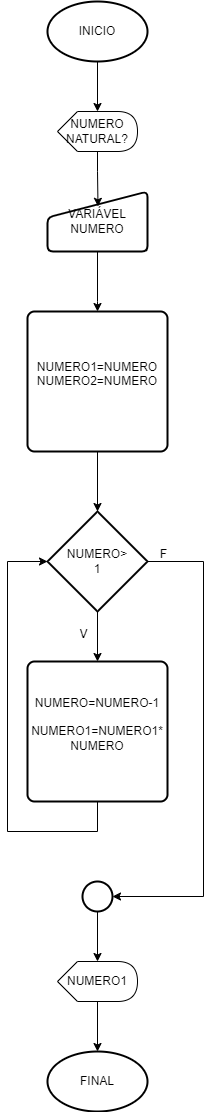

The diagram above was exported from draw.io. Its source (the exported page's mxGraphModel, read from the mxfile embedded in the PNG):
<mxGraphModel dx="916" dy="1657" grid="1" gridSize="10" guides="1" tooltips="1" connect="1" arrows="1" fold="1" page="1" pageScale="1" pageWidth="827" pageHeight="1169" math="0" shadow="0">
  <root>
    <mxCell id="0" />
    <mxCell id="1" parent="0" />
    <mxCell id="28iamh3Gf4rM4Iu4LoVn-4" value="INICIO" style="strokeWidth=2;html=1;shape=mxgraph.flowchart.start_1;whiteSpace=wrap;" parent="1" vertex="1">
      <mxGeometry x="364" y="-190" width="100" height="60" as="geometry" />
    </mxCell>
    <mxCell id="czxeBl6AEDlot1JJKyc1-46" value="NUMERO NATURAL?" style="shape=display;whiteSpace=wrap;html=1;" vertex="1" parent="1">
      <mxGeometry x="374" y="-80" width="80" height="40" as="geometry" />
    </mxCell>
    <mxCell id="czxeBl6AEDlot1JJKyc1-47" style="edgeStyle=orthogonalEdgeStyle;rounded=0;orthogonalLoop=1;jettySize=auto;html=1;entryX=0;entryY=0;entryDx=40;entryDy=0;entryPerimeter=0;" edge="1" parent="1" source="28iamh3Gf4rM4Iu4LoVn-4" target="czxeBl6AEDlot1JJKyc1-46">
      <mxGeometry relative="1" as="geometry" />
    </mxCell>
    <mxCell id="czxeBl6AEDlot1JJKyc1-52" style="edgeStyle=orthogonalEdgeStyle;rounded=0;orthogonalLoop=1;jettySize=auto;html=1;entryX=0.5;entryY=0;entryDx=0;entryDy=0;" edge="1" parent="1" source="czxeBl6AEDlot1JJKyc1-48" target="czxeBl6AEDlot1JJKyc1-50">
      <mxGeometry relative="1" as="geometry">
        <Array as="points">
          <mxPoint x="414" y="110" />
        </Array>
      </mxGeometry>
    </mxCell>
    <mxCell id="czxeBl6AEDlot1JJKyc1-48" value="VARIÁVEL&lt;div&gt;NUMERO&lt;/div&gt;" style="html=1;strokeWidth=2;shape=manualInput;whiteSpace=wrap;rounded=1;size=26;arcSize=11;" vertex="1" parent="1">
      <mxGeometry x="364" width="100" height="60" as="geometry" />
    </mxCell>
    <mxCell id="czxeBl6AEDlot1JJKyc1-49" style="edgeStyle=orthogonalEdgeStyle;rounded=0;orthogonalLoop=1;jettySize=auto;html=1;entryX=0.505;entryY=0.247;entryDx=0;entryDy=0;entryPerimeter=0;" edge="1" parent="1" source="czxeBl6AEDlot1JJKyc1-46" target="czxeBl6AEDlot1JJKyc1-48">
      <mxGeometry relative="1" as="geometry" />
    </mxCell>
    <mxCell id="czxeBl6AEDlot1JJKyc1-50" value="NUMERO1=NUMERO&lt;div&gt;NUMERO2=NUMERO&lt;br&gt;&lt;div&gt;&lt;br&gt;&lt;/div&gt;&lt;/div&gt;" style="rounded=1;whiteSpace=wrap;html=1;absoluteArcSize=1;arcSize=14;strokeWidth=2;" vertex="1" parent="1">
      <mxGeometry x="344" y="120" width="140" height="140" as="geometry" />
    </mxCell>
    <mxCell id="czxeBl6AEDlot1JJKyc1-56" style="edgeStyle=orthogonalEdgeStyle;rounded=0;orthogonalLoop=1;jettySize=auto;html=1;entryX=0.5;entryY=0;entryDx=0;entryDy=0;" edge="1" parent="1" source="czxeBl6AEDlot1JJKyc1-53" target="czxeBl6AEDlot1JJKyc1-55">
      <mxGeometry relative="1" as="geometry" />
    </mxCell>
    <mxCell id="czxeBl6AEDlot1JJKyc1-53" value="NUMERO&amp;gt;&lt;div&gt;1&lt;/div&gt;" style="strokeWidth=2;html=1;shape=mxgraph.flowchart.decision;whiteSpace=wrap;" vertex="1" parent="1">
      <mxGeometry x="364" y="320" width="100" height="100" as="geometry" />
    </mxCell>
    <mxCell id="czxeBl6AEDlot1JJKyc1-54" style="edgeStyle=orthogonalEdgeStyle;rounded=0;orthogonalLoop=1;jettySize=auto;html=1;entryX=0.5;entryY=0;entryDx=0;entryDy=0;entryPerimeter=0;" edge="1" parent="1" source="czxeBl6AEDlot1JJKyc1-50" target="czxeBl6AEDlot1JJKyc1-53">
      <mxGeometry relative="1" as="geometry" />
    </mxCell>
    <mxCell id="czxeBl6AEDlot1JJKyc1-55" value="NUMERO=NUMERO-1&lt;div&gt;&lt;br&gt;&lt;div&gt;NUMERO1=NUMERO1*&lt;/div&gt;&lt;div&gt;NUMERO&lt;br&gt;&lt;div&gt;&lt;br&gt;&lt;/div&gt;&lt;/div&gt;&lt;/div&gt;" style="rounded=1;whiteSpace=wrap;html=1;absoluteArcSize=1;arcSize=14;strokeWidth=2;" vertex="1" parent="1">
      <mxGeometry x="344" y="470" width="140" height="140" as="geometry" />
    </mxCell>
    <mxCell id="czxeBl6AEDlot1JJKyc1-57" style="edgeStyle=orthogonalEdgeStyle;rounded=0;orthogonalLoop=1;jettySize=auto;html=1;entryX=0;entryY=0.5;entryDx=0;entryDy=0;entryPerimeter=0;" edge="1" parent="1" source="czxeBl6AEDlot1JJKyc1-55" target="czxeBl6AEDlot1JJKyc1-53">
      <mxGeometry relative="1" as="geometry">
        <Array as="points">
          <mxPoint x="414" y="640" />
          <mxPoint x="324" y="640" />
          <mxPoint x="324" y="370" />
        </Array>
      </mxGeometry>
    </mxCell>
    <mxCell id="czxeBl6AEDlot1JJKyc1-58" value="" style="strokeWidth=2;html=1;shape=mxgraph.flowchart.start_2;whiteSpace=wrap;" vertex="1" parent="1">
      <mxGeometry x="399" y="690" width="30" height="30" as="geometry" />
    </mxCell>
    <mxCell id="czxeBl6AEDlot1JJKyc1-60" value="V" style="text;html=1;align=center;verticalAlign=middle;resizable=0;points=[];autosize=1;strokeColor=none;fillColor=none;" vertex="1" parent="1">
      <mxGeometry x="385" y="428" width="30" height="30" as="geometry" />
    </mxCell>
    <mxCell id="czxeBl6AEDlot1JJKyc1-61" style="edgeStyle=orthogonalEdgeStyle;rounded=0;orthogonalLoop=1;jettySize=auto;html=1;entryX=1;entryY=0.5;entryDx=0;entryDy=0;entryPerimeter=0;" edge="1" parent="1" source="czxeBl6AEDlot1JJKyc1-53" target="czxeBl6AEDlot1JJKyc1-58">
      <mxGeometry relative="1" as="geometry">
        <Array as="points">
          <mxPoint x="520" y="370" />
          <mxPoint x="520" y="705" />
        </Array>
      </mxGeometry>
    </mxCell>
    <mxCell id="czxeBl6AEDlot1JJKyc1-62" value="F" style="text;html=1;align=center;verticalAlign=middle;resizable=0;points=[];autosize=1;strokeColor=none;fillColor=none;" vertex="1" parent="1">
      <mxGeometry x="465" y="348" width="30" height="30" as="geometry" />
    </mxCell>
    <mxCell id="czxeBl6AEDlot1JJKyc1-63" value="NUMERO1" style="shape=display;whiteSpace=wrap;html=1;" vertex="1" parent="1">
      <mxGeometry x="374" y="770" width="80" height="40" as="geometry" />
    </mxCell>
    <mxCell id="czxeBl6AEDlot1JJKyc1-64" style="edgeStyle=orthogonalEdgeStyle;rounded=0;orthogonalLoop=1;jettySize=auto;html=1;entryX=0;entryY=0;entryDx=40;entryDy=0;entryPerimeter=0;" edge="1" parent="1" source="czxeBl6AEDlot1JJKyc1-58" target="czxeBl6AEDlot1JJKyc1-63">
      <mxGeometry relative="1" as="geometry" />
    </mxCell>
    <mxCell id="czxeBl6AEDlot1JJKyc1-65" value="FINAL" style="strokeWidth=2;html=1;shape=mxgraph.flowchart.start_1;whiteSpace=wrap;" vertex="1" parent="1">
      <mxGeometry x="364" y="860" width="100" height="60" as="geometry" />
    </mxCell>
    <mxCell id="czxeBl6AEDlot1JJKyc1-66" style="edgeStyle=orthogonalEdgeStyle;rounded=0;orthogonalLoop=1;jettySize=auto;html=1;entryX=0.5;entryY=0;entryDx=0;entryDy=0;entryPerimeter=0;" edge="1" parent="1" source="czxeBl6AEDlot1JJKyc1-63" target="czxeBl6AEDlot1JJKyc1-65">
      <mxGeometry relative="1" as="geometry" />
    </mxCell>
  </root>
</mxGraphModel>